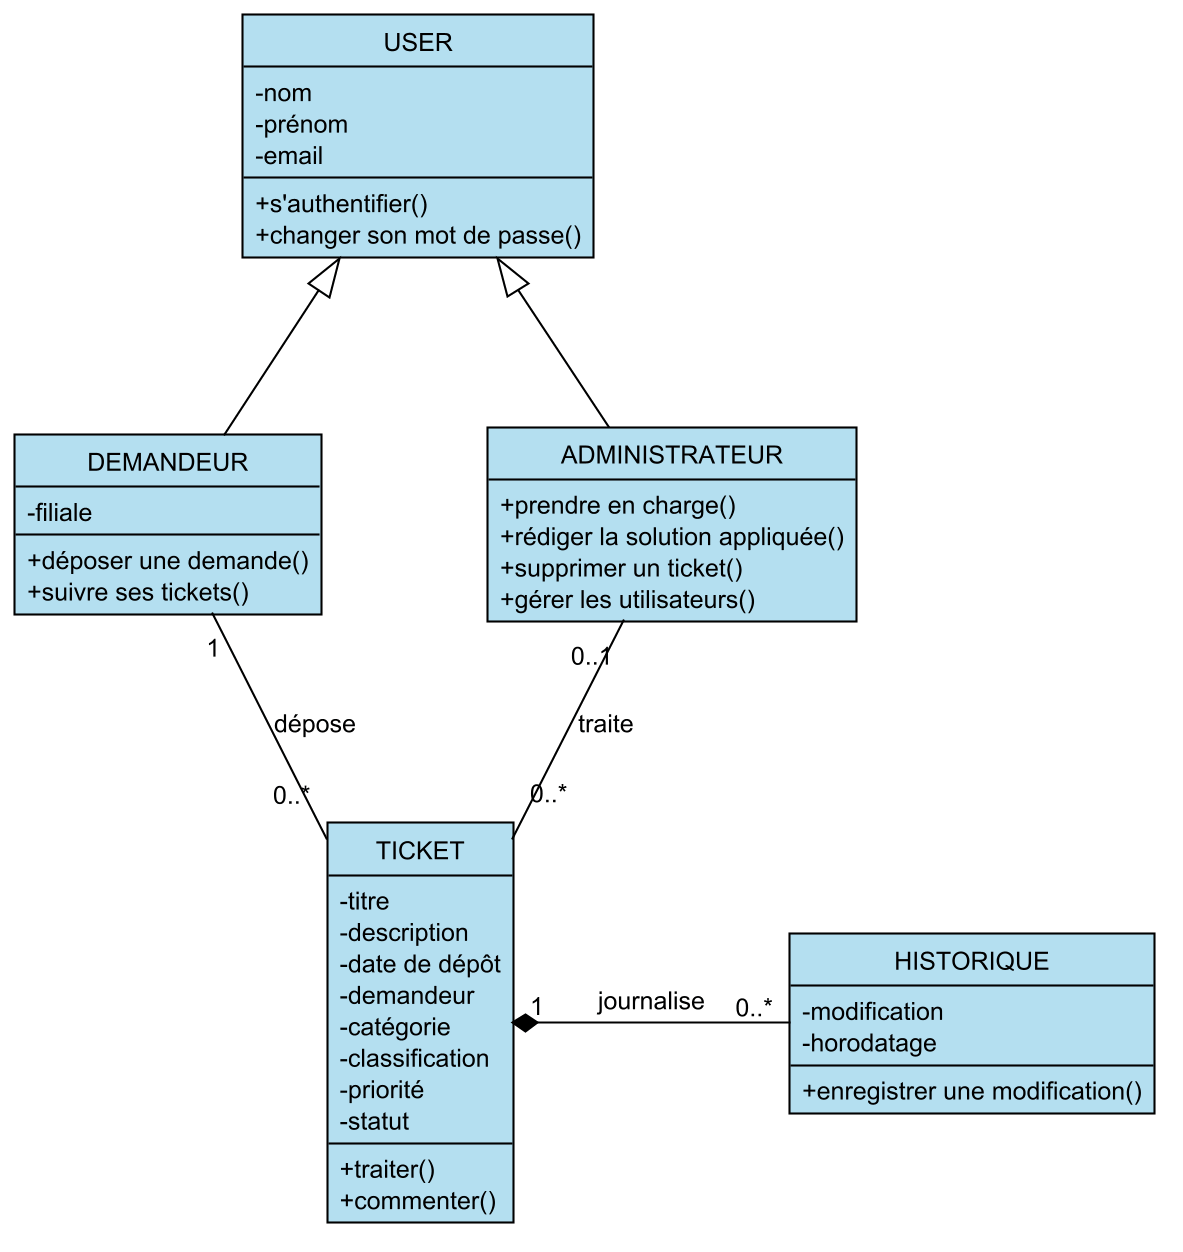

The diagram above was rendered by PlantUML. Its source (embedded in the PNG):
@startuml ch06_classes
!include _charte.puml

hide circle
skinparam nodesep 80
skinparam ranksep 80
skinparam classAttributeIconSize 0

skinparam class {
  BackgroundColor #B4DFF0
  BorderColor #000000
  FontColor #000000
  AttributeFontColor #000000
}

class USER {
  - nom
  - prénom
  - email
  --
  + s'authentifier()
  + changer son mot de passe()
}

class DEMANDEUR {
  - filiale
  --
  + déposer une demande()
  + suivre ses tickets()
}

class ADMINISTRATEUR {
  + prendre en charge()
  + rédiger la solution appliquée()
  + supprimer un ticket()
  + gérer les utilisateurs()
}

class TICKET {
  - titre
  - description
  - date de dépôt
  - demandeur
  - catégorie
  - classification
  - priorité
  - statut
  --
  + traiter()
  + commenter()
}

class HISTORIQUE {
  - modification
  - horodatage
  --
  + enregistrer une modification()
}

USER <|-- DEMANDEUR
USER <|-- ADMINISTRATEUR

' Libelles sans marqueur de sens : le ">" final ajoutait un triangle de lecture
' devant chaque verbe, retire a la demande de l'auteur du memoire.
DEMANDEUR "1" -- "0..*" TICKET : dépose
ADMINISTRATEUR "0..1" -- "0..*" TICKET : traite
TICKET "1" *-right- "0..*" HISTORIQUE : journalise

' compartiment vide : l'administrateur n'ajoute aucun attribut propre.
hide ADMINISTRATEUR fields

@enduml